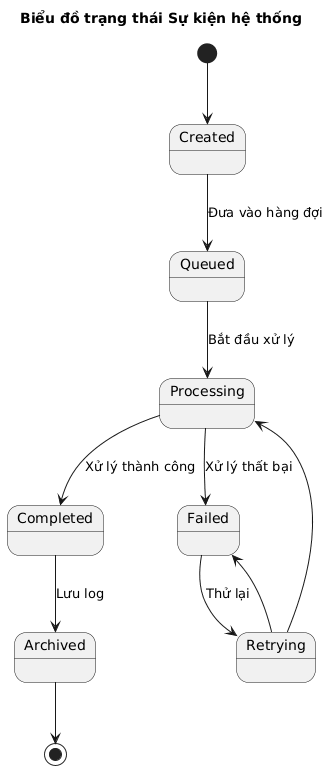

The diagram above was rendered by PlantUML. Its source (embedded in the PNG):
@startuml
title Biểu đồ trạng thái Sự kiện hệ thống

[*] --> Created

Created --> Queued : Đưa vào hàng đợi
Queued --> Processing : Bắt đầu xử lý
Processing --> Completed : Xử lý thành công
Processing --> Failed : Xử lý thất bại

Failed --> Retrying : Thử lại
Retrying --> Processing
Retrying --> Failed

Completed --> Archived : Lưu log
Archived --> [*]
@enduml